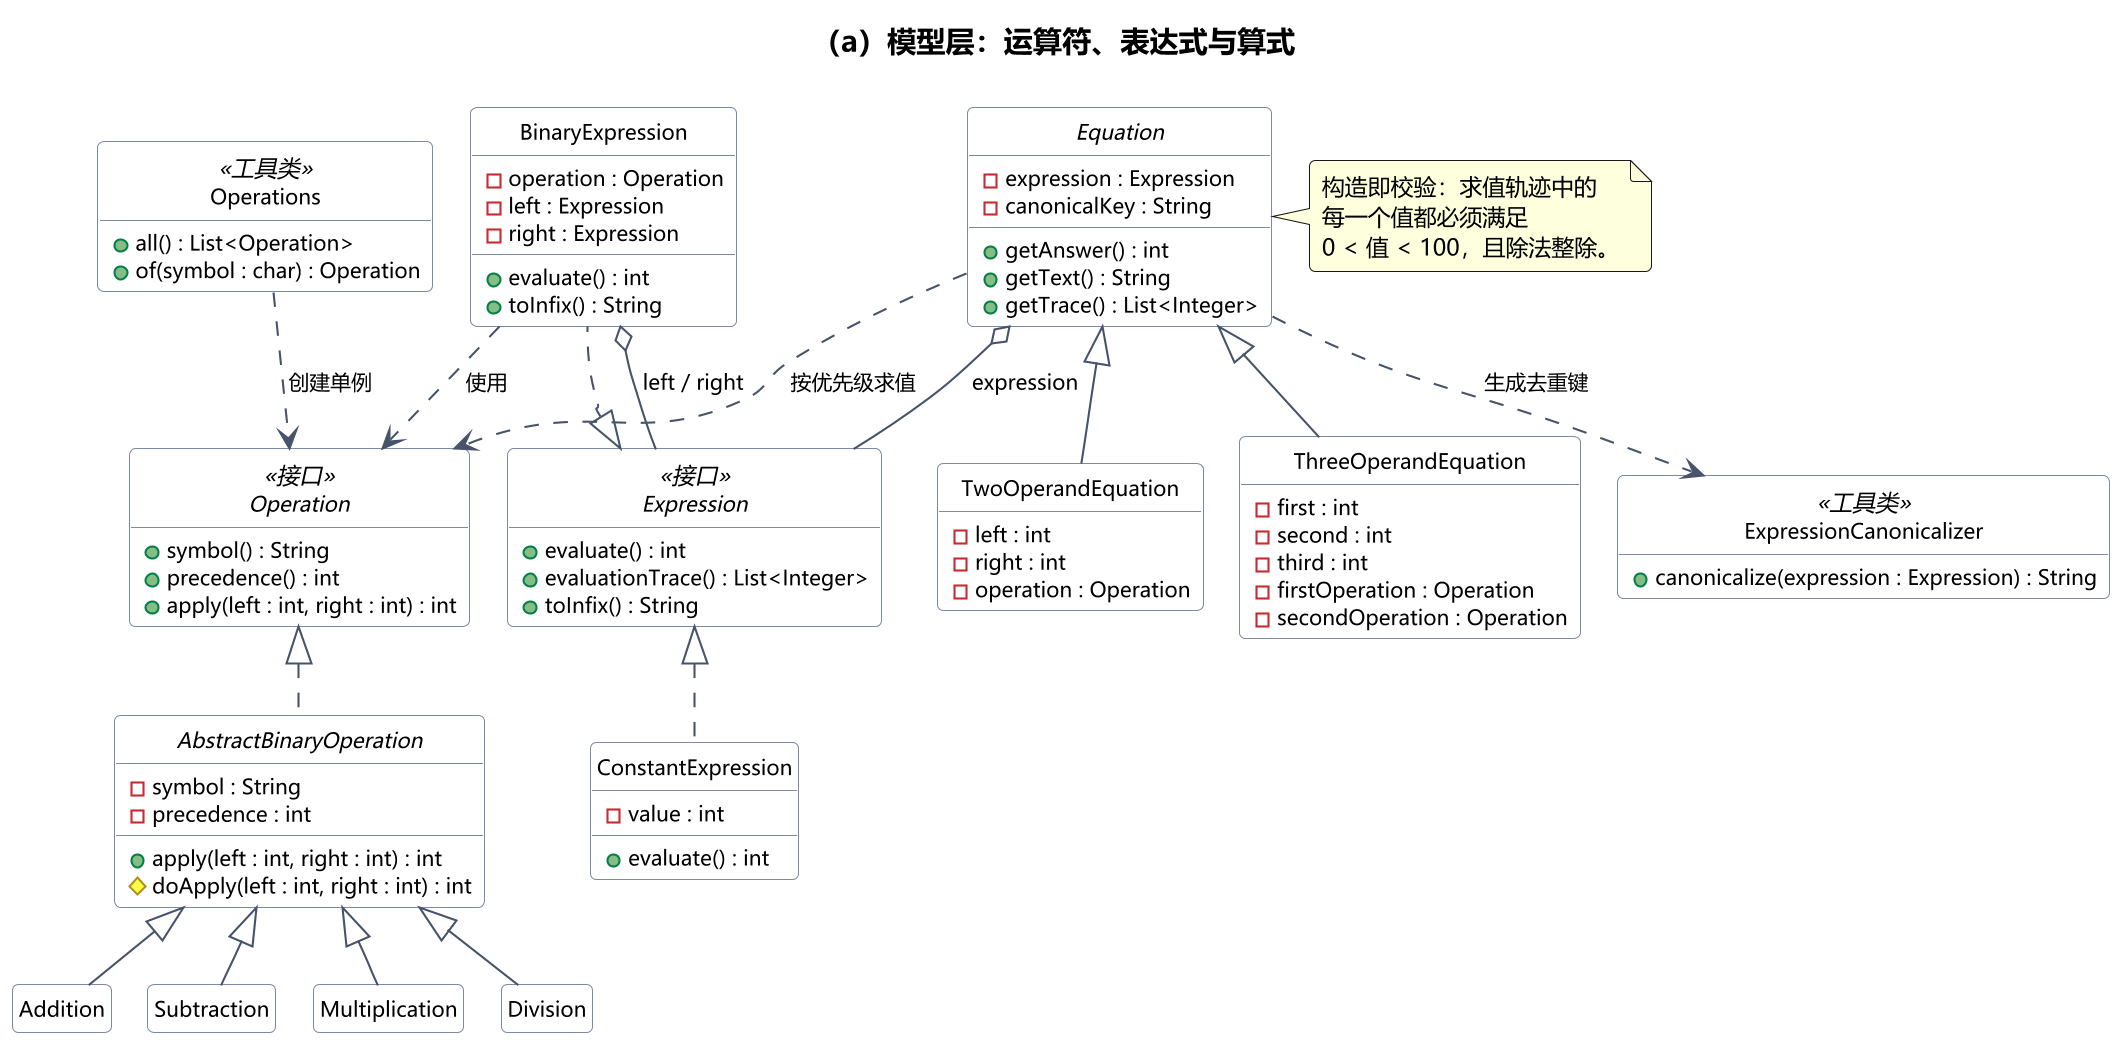

The diagram above was rendered by PlantUML. Its source (embedded in the PNG):
@startuml uml_model
!pragma layout smetana
skinparam dpi 200
skinparam defaultFontName "Microsoft YaHei"
skinparam defaultFontSize 11
skinparam classFontSize 12
skinparam classAttributeFontSize 10
skinparam arrowFontSize 10
skinparam shadowing false
skinparam roundCorner 6
skinparam linetype polyline
skinparam nodesep 22
skinparam ranksep 28
skinparam classBackgroundColor #FFFFFF
skinparam interfaceBackgroundColor #E8F1FB
skinparam abstractBackgroundColor #EAF7EA
skinparam ArrowColor #46536B
skinparam classBorderColor #7C8AA5
hide empty members
hide circle

title （a）模型层：运算符、表达式与算式

interface Operation <<接口>> {
  +symbol() : String
  +precedence() : int
  +apply(left : int, right : int) : int
}

abstract class AbstractBinaryOperation {
  -symbol : String
  -precedence : int
  +apply(left : int, right : int) : int
  #doApply(left : int, right : int) : int
}

class Addition
class Subtraction
class Multiplication
class Division

class Operations <<工具类>> {
  +all() : List<Operation>
  +of(symbol : char) : Operation
}

interface Expression <<接口>> {
  +evaluate() : int
  +evaluationTrace() : List<Integer>
  +toInfix() : String
}

class ConstantExpression {
  -value : int
  +evaluate() : int
}

class BinaryExpression {
  -operation : Operation
  -left : Expression
  -right : Expression
  +evaluate() : int
  +toInfix() : String
}

abstract class Equation {
  -expression : Expression
  -canonicalKey : String
  +getAnswer() : int
  +getText() : String
  +getTrace() : List<Integer>
}

class TwoOperandEquation {
  -left : int
  -right : int
  -operation : Operation
}

class ThreeOperandEquation {
  -first : int
  -second : int
  -third : int
  -firstOperation : Operation
  -secondOperation : Operation
}

class ExpressionCanonicalizer <<工具类>> {
  +canonicalize(expression : Expression) : String
}

Operation <|.. AbstractBinaryOperation
AbstractBinaryOperation <|-- Addition
AbstractBinaryOperation <|-- Subtraction
AbstractBinaryOperation <|-- Multiplication
AbstractBinaryOperation <|-- Division

Expression <|.. ConstantExpression
Expression <|.. BinaryExpression

Equation <|-- TwoOperandEquation
Equation <|-- ThreeOperandEquation

BinaryExpression o-- Expression : left / right
Equation o-- Expression : expression
BinaryExpression ..> Operation : 使用
Equation ..> ExpressionCanonicalizer : 生成去重键
Equation ..> Operation : 按优先级求值
Operations ..> Operation : 创建单例

note right of Equation
  构造即校验：求值轨迹中的
  每一个值都必须满足
  0 < 值 < 100，且除法整除。
end note

@enduml